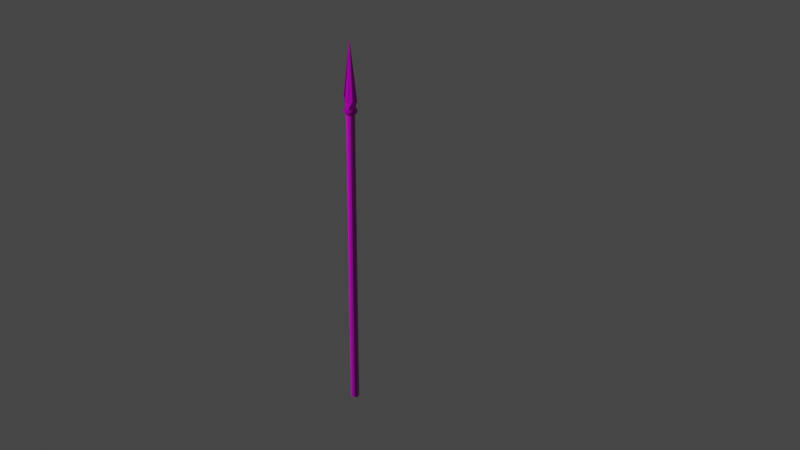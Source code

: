# Source: lance.blend  (saved by Blender 4.0.36; exported with 4.5.12 LTS)
import bpy
from mathutils import Matrix  # noqa: F401  (used for matrix-valued properties, if any)

bpy.ops.wm.read_factory_settings(use_empty=True)
scene = bpy.context.scene
scene.name = 'Scene'

# ---- collections
col_collection = bpy.data.collections.new('Collection'); scene.collection.children.link(col_collection)

# ---- images (referenced by path relative to the original .blend; pixels are not part of the script)
import os
ASSET_DIR = os.environ.get("B2B_ASSET_DIR", "")  # directory of the original .blend (textures are referenced by path, not embedded)
HERE = os.path.dirname(os.path.abspath(__file__))  # packed textures are extracted next to this script under _unpacked/

def load_image(name, relpath, width, height, colorspace="sRGB"):
    """Load a texture the original file referenced (path relative to the .blend, or extracted next to this script)."""
    p = next((c for c in (os.path.join(HERE, relpath), os.path.join(ASSET_DIR, relpath)) if relpath and os.path.exists(c)), "")
    if p:
        img = bpy.data.images.load(p, check_existing=True)
        img.name = name
    else:  # same state as the original file: an image datablock whose file is absent (Cycles renders it pink)
        img = bpy.data.images.new(name, width, height)
        img.source = "FILE"
        img.filepath = "//" + (relpath or name)
    img.colorspace_settings.name = colorspace
    return img
img_bark014_2k_jpg_color_jpg = load_image('Bark014_2K-JPG_Color.jpg', 'Bark014_2K-JPG/Bark014_2K-JPG_Color.jpg', 1024, 1024, 'sRGB')
img_bark014_2k_jpg_roughness_jpg = load_image('Bark014_2K-JPG_Roughness.jpg', 'Bark014_2K-JPG/Bark014_2K-JPG_Roughness.jpg', 1024, 1024, 'sRGB')
img_bark014_2k_jpg_normaldx_jpg = load_image('Bark014_2K-JPG_NormalDX.jpg', 'Bark014_2K-JPG/Bark014_2K-JPG_NormalDX.jpg', 1024, 1024, 'sRGB')
img_bark014_2k_jpg_displacement_jpg = load_image('Bark014_2K-JPG_Displacement.jpg', 'Bark014_2K-JPG/Bark014_2K-JPG_Displacement.jpg', 1024, 1024, 'Non-Color')
img_metal007_2k_jpg_color_jpg = load_image('Metal007_2K-JPG_Color.jpg', 'Metal007_2K-JPG/Metal007_2K-JPG_Color.jpg', 1024, 1024, 'sRGB')
img_metal007_2k_jpg_normaldx_jpg = load_image('Metal007_2K-JPG_NormalDX.jpg', 'Metal007_2K-JPG/Metal007_2K-JPG_NormalDX.jpg', 1024, 1024, 'sRGB')
img_metal007_2k_jpg_roughness_jpg = load_image('Metal007_2K-JPG_Roughness.jpg', 'Metal007_2K-JPG/Metal007_2K-JPG_Roughness.jpg', 1024, 1024, 'Non-Color')
img_metal009_2k_jpg_color_jpg = load_image('Metal009_2K-JPG_Color.jpg', 'Metal009_2K-JPG/Metal009_2K-JPG_Color.jpg', 1024, 1024, 'sRGB')
img_metal009_2k_jpg_roughness_jpg = load_image('Metal009_2K-JPG_Roughness.jpg', 'Metal009_2K-JPG/Metal009_2K-JPG_Roughness.jpg', 1024, 1024, 'Non-Color')
img_metal009_2k_jpg_normaldx_jpg = load_image('Metal009_2K-JPG_NormalDX.jpg', 'Metal009_2K-JPG/Metal009_2K-JPG_NormalDX.jpg', 1024, 1024, 'Non-Color')
img_metal038_4k_jpg_color_jpg = load_image('Metal038_4K-JPG_Color.jpg', 'Metal038_4K-JPG/Metal038_4K-JPG_Color.jpg', 1024, 1024, 'sRGB')
img_metal038_4k_jpg_metalness_jpg = load_image('Metal038_4K-JPG_Metalness.jpg', 'Metal038_4K-JPG/Metal038_4K-JPG_Metalness.jpg', 1024, 1024, 'Non-Color')
img_metal038_4k_jpg_roughness_jpg = load_image('Metal038_4K-JPG_Roughness.jpg', 'Metal038_4K-JPG/Metal038_4K-JPG_Roughness.jpg', 1024, 1024, 'Non-Color')
img_metal038_4k_jpg_normaldx_jpg = load_image('Metal038_4K-JPG_NormalDX.jpg', 'Metal038_4K-JPG/Metal038_4K-JPG_NormalDX.jpg', 1024, 1024, 'Non-Color')
img_treeend002_1k_jpg_roughness_jpg = load_image('TreeEnd002_1K-JPG_Roughness.jpg', 'TreeEnd002_1K-JPG/TreeEnd002_1K-JPG_Roughness.jpg', 1024, 1024, 'Non-Color')
img_treeend002_1k_jpg_color_jpg = load_image('TreeEnd002_1K-JPG_Color.jpg', 'TreeEnd002_1K-JPG/TreeEnd002_1K-JPG_Color.jpg', 1024, 1024, 'sRGB')
img_treeend002_1k_jpg_normaldx_jpg = load_image('TreeEnd002_1K-JPG_NormalDX.jpg', 'TreeEnd002_1K-JPG/TreeEnd002_1K-JPG_NormalDX.jpg', 1024, 1024, 'Non-Color')

# ---- materials (node trees are filled in below, after node groups)
mat_bois = bpy.data.materials.new('bois')
mat_bois.use_transparent_shadow = False
mat_or = bpy.data.materials.new('or')
mat_or.use_transparent_shadow = False
mat_acier_clair = bpy.data.materials.new('acier clair')
mat_acier_clair.use_transparent_shadow = False
mat_acier_fonc = bpy.data.materials.new('acier foncé')
mat_acier_fonc.use_transparent_shadow = False
mat_bois_inter = bpy.data.materials.new('bois inter')
mat_bois_inter.use_transparent_shadow = False

# ---- material node trees
mat_bois.use_nodes = True; mat_bois.node_tree.nodes.clear()
_N = mat_bois.node_tree.nodes; _L = mat_bois.node_tree.links
n0 = _N.new('ShaderNodeBsdfPrincipled'); n0.name = 'Principled BSDF'; n0.location = (297, 349)
n0.distribution = 'GGX'
n0.subsurface_method = 'RANDOM_WALK_SKIN'
n0.inputs[3].default_value = 1.45
n0.inputs[27].default_value = (0.0, 0.0, 0.0, 1.0)
n0.inputs[28].default_value = 1.0
n1 = _N.new('ShaderNodeTexImage'); n1.name = 'Image Texture'; n1.location = (-57, 556)
n1.image = img_bark014_2k_jpg_color_jpg
n2 = _N.new('ShaderNodeTexImage'); n2.name = 'Image Texture.002'; n2.location = (-62, 235)
n2.image = img_bark014_2k_jpg_roughness_jpg
n3 = _N.new('ShaderNodeTexImage'); n3.name = 'Image Texture.003'; n3.location = (-325, -54)
n3.image = img_bark014_2k_jpg_normaldx_jpg
n4 = _N.new('ShaderNodeNormalMap'); n4.name = 'Normal Map'; n4.location = (59, -108)
n5 = _N.new('ShaderNodeOutputMaterial'); n5.name = 'Material Output'; n5.location = (912, 271)
n6 = _N.new('ShaderNodeDisplacement'); n6.name = 'Displacement'; n6.location = (754, 151)
n6.inputs[2].default_value = 1.0
n7 = _N.new('ShaderNodeTexImage'); n7.name = 'Image Texture.001'; n7.location = (396, -4)
n7.image = img_bark014_2k_jpg_displacement_jpg
_L.new(n0.outputs[0], n5.inputs[0])
_L.new(n1.outputs[0], n0.inputs[0])
_L.new(n2.outputs[0], n0.inputs[2])
_L.new(n3.outputs[0], n4.inputs[1])
_L.new(n4.outputs[0], n0.inputs[5])
_L.new(n7.outputs[0], n6.inputs[3])
_L.new(n6.outputs[0], n5.inputs[2])
n5.is_active_output = True
mat_or.use_nodes = True; mat_or.node_tree.nodes.clear()
_N = mat_or.node_tree.nodes; _L = mat_or.node_tree.links
n0 = _N.new('ShaderNodeBsdfPrincipled'); n0.name = 'Principled BSDF'; n0.location = (10, 300)
n0.distribution = 'GGX'
n0.subsurface_method = 'RANDOM_WALK_SKIN'
n0.inputs[1].default_value = 0.6
n0.inputs[3].default_value = 1.45
n0.inputs[27].default_value = (0.0, 0.0, 0.0, 1.0)
n0.inputs[28].default_value = 1.0
n1 = _N.new('ShaderNodeOutputMaterial'); n1.name = 'Material Output'; n1.location = (300, 300)
n2 = _N.new('ShaderNodeTexImage'); n2.name = 'Image Texture'; n2.location = (-356, 811)
n2.image = img_metal007_2k_jpg_color_jpg
n3 = _N.new('ShaderNodeNormalMap'); n3.name = 'Normal Map'; n3.location = (-250, -40)
n4 = _N.new('ShaderNodeTexImage'); n4.name = 'Image Texture.002'; n4.location = (-724, -27)
n4.image = img_metal007_2k_jpg_normaldx_jpg
n5 = _N.new('ShaderNodeTexImage'); n5.name = 'Image Texture.001'; n5.location = (-459, 354)
n5.image = img_metal007_2k_jpg_roughness_jpg
_L.new(n0.outputs[0], n1.inputs[0])
_L.new(n2.outputs[0], n0.inputs[0])
_L.new(n5.outputs[0], n0.inputs[2])
_L.new(n3.outputs[0], n0.inputs[5])
_L.new(n4.outputs[0], n3.inputs[1])
n1.is_active_output = True
mat_acier_clair.use_nodes = True; mat_acier_clair.node_tree.nodes.clear()
_N = mat_acier_clair.node_tree.nodes; _L = mat_acier_clair.node_tree.links
n0 = _N.new('ShaderNodeOutputMaterial'); n0.name = 'Material Output'; n0.location = (300, 300)
n1 = _N.new('ShaderNodeBsdfPrincipled'); n1.name = 'Principled BSDF'; n1.location = (10, 300)
n1.distribution = 'GGX'
n1.subsurface_method = 'RANDOM_WALK_SKIN'
n1.inputs[1].default_value = 1.0
n1.inputs[3].default_value = 1.45
n1.inputs[27].default_value = (0.0, 0.0, 0.0, 1.0)
n1.inputs[28].default_value = 1.0
n2 = _N.new('ShaderNodeTexImage'); n2.name = 'Image Texture'; n2.location = (-349, 594)
n2.image = img_metal009_2k_jpg_color_jpg
n3 = _N.new('ShaderNodeTexImage'); n3.name = 'Image Texture.001'; n3.location = (-347, 308)
n3.image = img_metal009_2k_jpg_roughness_jpg
n4 = _N.new('ShaderNodeTexImage'); n4.name = 'Image Texture.002'; n4.location = (-613, 13)
n4.image = img_metal009_2k_jpg_normaldx_jpg
n5 = _N.new('ShaderNodeNormalMap'); n5.name = 'Normal Map'; n5.location = (-272, 17)
_L.new(n1.outputs[0], n0.inputs[0])
_L.new(n2.outputs[0], n1.inputs[0])
_L.new(n3.outputs[0], n1.inputs[2])
_L.new(n4.outputs[0], n5.inputs[1])
_L.new(n5.outputs[0], n1.inputs[5])
n0.is_active_output = True
mat_acier_fonc.use_nodes = True; mat_acier_fonc.node_tree.nodes.clear()
_N = mat_acier_fonc.node_tree.nodes; _L = mat_acier_fonc.node_tree.links
n0 = _N.new('ShaderNodeBsdfPrincipled'); n0.name = 'Principled BSDF'; n0.location = (10, 300)
n0.distribution = 'GGX'
n0.subsurface_method = 'RANDOM_WALK_SKIN'
n0.inputs[3].default_value = 1.45
n0.inputs[27].default_value = (0.0, 0.0, 0.0, 1.0)
n0.inputs[28].default_value = 1.0
n1 = _N.new('ShaderNodeOutputMaterial'); n1.name = 'Material Output'; n1.location = (300, 300)
n2 = _N.new('ShaderNodeTexImage'); n2.name = 'Image Texture'; n2.location = (-446, 832)
n2.image = img_metal038_4k_jpg_color_jpg
n3 = _N.new('ShaderNodeTexImage'); n3.name = 'Image Texture.001'; n3.location = (-445, 506)
n3.image = img_metal038_4k_jpg_metalness_jpg
n4 = _N.new('ShaderNodeTexImage'); n4.name = 'Image Texture.002'; n4.location = (-440, 210)
n4.image = img_metal038_4k_jpg_roughness_jpg
n5 = _N.new('ShaderNodeTexImage'); n5.name = 'Image Texture.003'; n5.location = (-696, -81)
n5.image = img_metal038_4k_jpg_normaldx_jpg
n6 = _N.new('ShaderNodeNormalMap'); n6.name = 'Normal Map'; n6.location = (-368, -93)
_L.new(n0.outputs[0], n1.inputs[0])
_L.new(n2.outputs[0], n0.inputs[0])
_L.new(n3.outputs[0], n0.inputs[1])
_L.new(n4.outputs[0], n0.inputs[2])
_L.new(n6.outputs[0], n0.inputs[5])
_L.new(n5.outputs[0], n6.inputs[1])
n1.is_active_output = True
mat_bois_inter.use_nodes = True; mat_bois_inter.node_tree.nodes.clear()
_N = mat_bois_inter.node_tree.nodes; _L = mat_bois_inter.node_tree.links
n0 = _N.new('ShaderNodeBsdfPrincipled'); n0.name = 'Principled BSDF'; n0.location = (10, 300)
n0.inputs[3].default_value = 1.45
n1 = _N.new('ShaderNodeOutputMaterial'); n1.name = 'Material Output'; n1.location = (300, 300)
n2 = _N.new('ShaderNodeTexImage'); n2.name = 'Image Texture.001'; n2.location = (-454, 373)
n2.image = img_treeend002_1k_jpg_roughness_jpg
n3 = _N.new('ShaderNodeTexImage'); n3.name = 'Image Texture'; n3.location = (-458, 723)
n3.image = img_treeend002_1k_jpg_color_jpg
n4 = _N.new('ShaderNodeNormalMap'); n4.name = 'Normal Map'; n4.location = (-368, 61)
n5 = _N.new('ShaderNodeTexImage'); n5.name = 'Image Texture.002'; n5.location = (-714, 68)
n5.image = img_treeend002_1k_jpg_normaldx_jpg
_L.new(n0.outputs[0], n1.inputs[0])
_L.new(n3.outputs[0], n0.inputs[0])
_L.new(n2.outputs[0], n0.inputs[1])
_L.new(n5.outputs[0], n4.inputs[1])
_L.new(n4.outputs[0], n0.inputs[5])
n1.is_active_output = True

# ---- world
world_world = bpy.data.worlds.new('World'); scene.world = world_world
world_world.use_nodes = True; world_world.node_tree.nodes.clear()
_N = world_world.node_tree.nodes; _L = world_world.node_tree.links
n0 = _N.new('ShaderNodeOutputWorld'); n0.name = 'World Output'; n0.location = (300, 300)
n1 = _N.new('ShaderNodeBackground'); n1.name = 'Background'; n1.location = (10, 300)
n1.inputs[0].default_value = (0.05088, 0.05088, 0.05088, 1.0)
_L.new(n1.outputs[0], n0.inputs[0])
n0.is_active_output = True
world_world.color = (0.05088, 0.05088, 0.05088)
world_world.use_sun_shadow = False
world_world.sun_shadow_jitter_overblur = 0.0

# ---- cameras
cam_camera = bpy.data.cameras.new('Camera')
cam_camera.clip_end = 100.0
cam_camera.lens = 65.44
cam_camera.ortho_scale = 7.314

# ---- lights
light_light = bpy.data.lights.new('Light', 'POINT')
light_light.transmission_factor = 0.0
light_light.use_soft_falloff = False
light_light.energy = 500.0
light_light.shadow_soft_size = 0.1
light_light.shadow_maximum_resolution = 0.006
light_light.use_absolute_resolution = True

# ---- meshes
me_cylinder = bpy.data.meshes.new('Cylinder')
me_cylinder.from_pydata([(0.0, 0.02, 0.75), (0.007654, 0.01848, 0.75), (0.01414, 0.01414, 0.75), (0.01848, 0.007654, 0.75), (0.02, 0.0, 0.75), (0.01848, -0.007654, 0.75), (0.01414, -0.01414, 0.75), (0.007654, -0.01848, 0.75), (0.0, -0.02, 0.75), (-0.007654, -0.01848, 0.75), (-0.01414, -0.01414, 0.75), (-0.01848, -0.007654, 0.75), (-0.02, 0.0, 0.75), (-0.01848, 0.007654, 0.75), (-0.01414, 0.01414, 0.75), (-0.007654, 0.01848, 0.75), (0.01243, 0.03001, 0.7693), (-5.45e-11, 0.03248, 0.7693), (0.02297, 0.02297, 0.7693), (0.03001, 0.01243, 0.7693), (0.03248, -7.266e-11, 0.7693), (0.03001, -0.01243, 0.7693), (0.02297, -0.02297, 0.7693), (0.01243, -0.03001, 0.7693), (-5.45e-11, -0.03248, 0.7693), (-0.01243, -0.03001, 0.7693), (-0.02297, -0.02297, 0.7693), (-0.03001, -0.01243, 0.7693), (-0.03248, -7.266e-11, 0.7693), (-0.03001, 0.01243, 0.7693), (-0.02297, 0.02297, 0.7693), (-0.01243, 0.03001, 0.7693), (0.009255, 0.02234, 0.7845), (8.554e-09, 0.02419, 0.7845), (0.0171, 0.0171, 0.7845), (0.02234, 0.009255, 0.7845), (0.02419, -1.136e-10, 0.7845), (0.02234, -0.009255, 0.7845), (0.0171, -0.0171, 0.7845), (0.009255, -0.02234, 0.7845), (8.554e-09, -0.02419, 0.7845), (-0.009255, -0.02234, 0.7845), (-0.0171, -0.0171, 0.7845), (-0.02234, -0.009255, 0.7845), (-0.02419, -1.136e-10, 0.7845), (-0.02234, 0.009255, 0.7845), (-0.0171, 0.0171, 0.7845), (-0.009255, 0.02234, 0.7845), (0.02337, 0.009457, 0.8254), (-1.071e-09, 0.02381, 0.8008), (0.03105, 0.00657, 0.8384), (0.0386, 0.003917, 0.8254), (0.04691, 6.85e-10, 0.8254), (0.0386, -0.003917, 0.8254), (0.03105, -0.006588, 0.8384), (0.02337, -0.009457, 0.8254), (-1.071e-09, -0.02381, 0.8008), (-0.02337, -0.009457, 0.8254), (-0.03169, -0.006864, 0.8327), (-0.0386, -0.003917, 0.8254), (-0.04691, 6.85e-10, 0.8254), (-0.0386, 0.003917, 0.8254), (-0.03169, 0.006874, 0.8327), (-0.02337, 0.009457, 0.8254), (8.213e-05, -1.019e-05, 1.11), (7.929e-05, -1.107e-05, 1.11), (9.655e-05, -6.246e-06, 1.11), (8.544e-05, -3.477e-06, 1.11), (8.595e-05, 4.861e-07, 1.11), (9.787e-05, 4.012e-06, 1.11), (8.4e-05, 7.809e-06, 1.11), (8.213e-05, 1.116e-05, 1.11), (7.929e-05, 1.204e-05, 1.11), (7.644e-05, 1.116e-05, 1.11), (6.755e-05, 7.479e-06, 1.11), (7.313e-05, 4.449e-06, 1.11), (7.263e-05, 4.861e-07, 1.11), (6.618e-05, -3.232e-06, 1.11), (7.458e-05, -6.837e-06, 1.11), (7.644e-05, -1.019e-05, 1.11), (0.008411, 0.0313, 0.7693), (0.004206, 0.03213, 0.7693), (0.01975, 0.0257, 0.7693), (0.01618, 0.02808, 0.7693), (0.02808, 0.01618, 0.7693), (0.0257, 0.01975, 0.7693), (0.03213, 0.004206, 0.7693), (0.0313, 0.008411, 0.7693), (0.0313, -0.008411, 0.7693), (0.03213, -0.004206, 0.7693), (0.0257, -0.01975, 0.7693), (0.02808, -0.01618, 0.7693), (0.01618, -0.02808, 0.7693), (0.01975, -0.0257, 0.7693), (0.004206, -0.03213, 0.7693), (0.008411, -0.0313, 0.7693), (-0.008411, -0.0313, 0.7693), (-0.004206, -0.03213, 0.7693), (-0.01975, -0.0257, 0.7693), (-0.01618, -0.02808, 0.7693), (-0.02808, -0.01618, 0.7693), (-0.0257, -0.01975, 0.7693), (-0.03213, -0.004206, 0.7693), (-0.0313, -0.008411, 0.7693), (-0.0313, 0.008411, 0.7693), (-0.03213, 0.004206, 0.7693), (-0.0257, 0.01975, 0.7693), (-0.02808, 0.01618, 0.7693), (-0.01618, 0.02808, 0.7693), (-0.01975, 0.0257, 0.7693), (-0.004206, 0.03213, 0.7693), (-0.008411, 0.0313, 0.7693), (0.006263, 0.0233, 0.7845), (0.003131, 0.02393, 0.7845), (0.0147, 0.01913, 0.7845), (0.01205, 0.02091, 0.7845), (0.02091, 0.01205, 0.7845), (0.01913, 0.0147, 0.7845), (0.02393, 0.003131, 0.7845), (0.0233, 0.006263, 0.7845), (0.0233, -0.006263, 0.7845), (0.02393, -0.003131, 0.7845), (0.01913, -0.0147, 0.7845), (0.02091, -0.01205, 0.7845), (0.01205, -0.02091, 0.7845), (0.0147, -0.01913, 0.7845), (0.003131, -0.02393, 0.7845), (0.006263, -0.0233, 0.7845), (-0.006263, -0.0233, 0.7845), (-0.003131, -0.02393, 0.7845), (-0.0147, -0.01913, 0.7845), (-0.01205, -0.02091, 0.7845), (-0.02091, -0.01205, 0.7845), (-0.01913, -0.0147, 0.7845), (-0.02393, -0.003131, 0.7845), (-0.0233, -0.006263, 0.7845), (-0.0233, 0.006263, 0.7845), (-0.02393, 0.003131, 0.7845), (-0.01913, 0.0147, 0.7845), (-0.02091, 0.01205, 0.7845), (-0.01205, 0.02091, 0.7845), (-0.0147, 0.01913, 0.7845), (-0.003131, 0.02393, 0.7845), (-0.006263, 0.0233, 0.7845), (-0.01199, -0.02895, 0.7744), (-0.01077, -0.026, 0.7794), (-0.0199, -0.0199, 0.7794), (-0.02216, -0.02216, 0.7744), (0.02216, 0.02216, 0.7744), (0.0199, 0.0199, 0.7794), (0.026, 0.01077, 0.7794), (0.02895, 0.01199, 0.7744), (-0.026, -0.01077, 0.7794), (-0.02895, -0.01199, 0.7744), (0.02814, -1.112e-10, 0.7794), (0.03133, -7.833e-11, 0.7744), (-0.02814, -1.112e-10, 0.7794), (-0.03133, -7.833e-11, 0.7744), (0.026, -0.01077, 0.7794), (0.02895, -0.01199, 0.7744), (-0.026, 0.01077, 0.7794), (-0.02895, 0.01199, 0.7744), (0.0199, -0.0199, 0.7794), (0.02216, -0.02216, 0.7744), (-0.0199, 0.0199, 0.7794), (-0.02216, 0.02216, 0.7744), (0.01077, -0.026, 0.7794), (0.01199, -0.02895, 0.7744), (-0.01077, 0.026, 0.7794), (-0.01199, 0.02895, 0.7744), (5.658e-09, -0.02814, 0.7794), (2.798e-09, -0.03133, 0.7744), (2.798e-09, 0.03133, 0.7744), (5.658e-09, 0.02814, 0.7794), (0.01077, 0.026, 0.7794), (0.01199, 0.02895, 0.7744), (0.01905, 0.02479, 0.7744), (0.01711, 0.02226, 0.7794), (0.01561, 0.02708, 0.7744), (0.01402, 0.02432, 0.7794), (-0.008114, -0.03019, 0.7744), (-0.007287, -0.02711, 0.7794), (-0.004057, -0.031, 0.7744), (-0.003643, -0.02784, 0.7794), (-0.004057, 0.031, 0.7744), (-0.003643, 0.02784, 0.7794), (-0.008114, 0.03019, 0.7744), (-0.007287, 0.02711, 0.7794), (0.008114, 0.03019, 0.7744), (0.007287, 0.02711, 0.7794), (0.004057, 0.031, 0.7744), (0.003643, 0.02784, 0.7794), (0.004057, -0.031, 0.7744), (0.003643, -0.02784, 0.7794), (0.008114, -0.03019, 0.7744), (0.007287, -0.02711, 0.7794), (-0.01561, 0.02708, 0.7744), (-0.01402, 0.02432, 0.7794), (-0.01905, 0.02479, 0.7744), (-0.01711, 0.02226, 0.7794), (0.01561, -0.02708, 0.7744), (0.01402, -0.02432, 0.7794), (0.01905, -0.02479, 0.7744), (0.01711, -0.02226, 0.7794), (-0.02479, 0.01905, 0.7744), (-0.02226, 0.01711, 0.7794), (-0.02708, 0.01561, 0.7744), (-0.02432, 0.01402, 0.7794), (0.02479, -0.01905, 0.7744), (0.02226, -0.01711, 0.7794), (0.02708, -0.01561, 0.7744), (0.02432, -0.01402, 0.7794), (-0.03019, 0.008114, 0.7744), (-0.02711, 0.007287, 0.7794), (-0.031, 0.004057, 0.7744), (-0.02784, 0.003643, 0.7794), (0.03019, -0.008114, 0.7744), (0.02711, -0.007287, 0.7794), (0.031, -0.004057, 0.7744), (0.02784, -0.003643, 0.7794), (-0.031, -0.004057, 0.7744), (-0.02784, -0.003643, 0.7794), (-0.03019, -0.008114, 0.7744), (-0.02711, -0.007287, 0.7794), (0.031, 0.004057, 0.7744), (0.02784, 0.003643, 0.7794), (0.03019, 0.008114, 0.7744), (0.02711, 0.007287, 0.7794), (-0.02708, -0.01561, 0.7744), (-0.02432, -0.01402, 0.7794), (-0.02479, -0.01905, 0.7744), (-0.02226, -0.01711, 0.7794), (0.02708, 0.01561, 0.7744), (0.02432, 0.01402, 0.7794), (0.02479, 0.01905, 0.7744), (0.02226, 0.01711, 0.7794), (-0.01905, -0.02479, 0.7744), (-0.01711, -0.02226, 0.7794), (-0.01561, -0.02708, 0.7744), (-0.01402, -0.02432, 0.7794), (0.01848, -0.01848, 0.7564), (0.02155, -0.02155, 0.7628), (0.01166, -0.02816, 0.7628), (0.009999, -0.02414, 0.7564), (-0.02414, -0.009999, 0.7564), (-0.02816, -0.01166, 0.7628), (-0.03048, -3.145e-11, 0.7628), (-0.02613, -1.987e-11, 0.7564), (0.02613, -1.987e-11, 0.7564), (0.03048, -3.145e-11, 0.7628), (0.02816, -0.01166, 0.7628), (0.02414, -0.009999, 0.7564), (-0.009999, -0.02414, 0.7564), (-0.01166, -0.02816, 0.7628), (-0.02155, -0.02155, 0.7628), (-0.01848, -0.01848, 0.7564), (-0.01848, 0.01848, 0.7564), (-0.02155, 0.02155, 0.7628), (-0.01166, 0.02816, 0.7628), (-0.009999, 0.02414, 0.7564), (0.01848, 0.01848, 0.7564), (0.02155, 0.02155, 0.7628), (0.02816, 0.01166, 0.7628), (0.02414, 0.009999, 0.7564), (-2.876e-11, -0.03048, 0.7628), (-3.861e-11, -0.02613, 0.7564), (-3.861e-11, 0.02613, 0.7564), (-2.876e-11, 0.03048, 0.7628), (0.01166, 0.02816, 0.7628), (0.009999, 0.02414, 0.7564), (-0.02816, 0.01166, 0.7628), (-0.02414, 0.009999, 0.7564), (-0.01729, -0.009964, 0.75), (-0.01582, -0.01216, 0.75), (-0.02808, -0.01618, 0.7693), (-0.0257, -0.01975, 0.7693), (-0.01927, -0.005179, 0.75), (-0.01978, -0.002589, 0.75), (-0.0313, -0.008411, 0.7693), (-0.03213, -0.004206, 0.7693), (-0.03213, 0.004206, 0.7693), (-0.0313, 0.008411, 0.7693), (-0.01978, 0.002589, 0.75), (-0.01927, 0.005179, 0.75), (-0.01582, 0.01216, 0.75), (-0.01729, 0.009964, 0.75), (-0.0257, 0.01975, 0.7693), (-0.02808, 0.01618, 0.7693), (-0.01216, 0.01582, 0.75), (-0.009964, 0.01729, 0.75), (-0.01975, 0.0257, 0.7693), (-0.01618, 0.02808, 0.7693), (-0.008411, 0.0313, 0.7693), (-0.004206, 0.03213, 0.7693), (-0.005179, 0.01927, 0.75), (-0.002589, 0.01978, 0.75), (0.002589, 0.01978, 0.75), (0.005179, 0.01927, 0.75), (0.004206, 0.03213, 0.7693), (0.008411, 0.0313, 0.7693), (0.01216, 0.01582, 0.75), (0.009964, 0.01729, 0.75), (0.01975, 0.0257, 0.7693), (0.01618, 0.02808, 0.7693), (0.01582, 0.01216, 0.75), (0.01729, 0.009964, 0.75), (0.0257, 0.01975, 0.7693), (0.02808, 0.01618, 0.7693), (0.01978, 0.002589, 0.75), (0.01927, 0.005179, 0.75), (0.03213, 0.004206, 0.7693), (0.0313, 0.008411, 0.7693), (0.01978, -0.002589, 0.75), (0.01927, -0.005179, 0.75), (0.03213, -0.004206, 0.7693), (0.0313, -0.008411, 0.7693), (0.01582, -0.01216, 0.75), (0.01729, -0.009964, 0.75), (0.0257, -0.01975, 0.7693), (0.02808, -0.01618, 0.7693), (-0.009964, -0.01729, 0.75), (-0.01216, -0.01582, 0.75), (-0.01618, -0.02808, 0.7693), (-0.01975, -0.0257, 0.7693), (-0.005179, -0.01927, 0.75), (-0.002589, -0.01978, 0.75), (-0.008411, -0.0313, 0.7693), (-0.004206, -0.03213, 0.7693), (0.008411, -0.0313, 0.7693), (0.004206, -0.03213, 0.7693), (0.005179, -0.01927, 0.75), (0.002589, -0.01978, 0.75), (0.01216, -0.01582, 0.75), (0.009964, -0.01729, 0.75), (0.01975, -0.0257, 0.7693), (0.01618, -0.02808, 0.7693), (-0.02259, -0.01302, 0.7564), (-0.02634, -0.01518, 0.7628), (-0.02067, -0.01589, 0.7564), (-0.02411, -0.01853, 0.7628), (0.01589, 0.02067, 0.7564), (0.01853, 0.02411, 0.7628), (0.01302, 0.02259, 0.7564), (0.01518, 0.02634, 0.7628), (-0.02067, 0.01589, 0.7564), (-0.02411, 0.01853, 0.7628), (-0.02259, 0.01302, 0.7564), (-0.02634, 0.01518, 0.7628), (-0.006766, -0.02518, 0.7564), (-0.007892, -0.02936, 0.7628), (-0.003383, -0.02585, 0.7564), (-0.003946, -0.03015, 0.7628), (0.02585, 0.003383, 0.7564), (0.03015, 0.003946, 0.7628), (0.02518, 0.006766, 0.7564), (0.02936, 0.007892, 0.7628), (-0.007892, 0.02936, 0.7628), (-0.006766, 0.02518, 0.7564), (-0.003946, 0.03015, 0.7628), (-0.003383, 0.02585, 0.7564), (0.02067, -0.01589, 0.7564), (0.02411, -0.01853, 0.7628), (0.02259, -0.01302, 0.7564), (0.02634, -0.01518, 0.7628), (-0.02585, 0.003383, 0.7564), (-0.02518, 0.006766, 0.7564), (-0.03015, 0.003946, 0.7628), (-0.02936, 0.007892, 0.7628), (0.003383, 0.02585, 0.7564), (0.006766, 0.02518, 0.7564), (0.003946, 0.03015, 0.7628), (0.007892, 0.02936, 0.7628), (0.006766, -0.02518, 0.7564), (0.003383, -0.02585, 0.7564), (0.007892, -0.02936, 0.7628), (0.003946, -0.03015, 0.7628), (0.02067, 0.01589, 0.7564), (0.02259, 0.01302, 0.7564), (0.02411, 0.01853, 0.7628), (0.02634, 0.01518, 0.7628), (-0.01589, 0.02067, 0.7564), (-0.01302, 0.02259, 0.7564), (-0.01853, 0.02411, 0.7628), (-0.01518, 0.02634, 0.7628), (-0.01302, -0.02259, 0.7564), (-0.01589, -0.02067, 0.7564), (-0.01518, -0.02634, 0.7628), (-0.01853, -0.02411, 0.7628), (0.02585, -0.003383, 0.7564), (0.02518, -0.006766, 0.7564), (0.03015, -0.003946, 0.7628), (0.02936, -0.007892, 0.7628), (-0.02518, -0.006766, 0.7564), (-0.02585, -0.003383, 0.7564), (-0.02936, -0.007892, 0.7628), (-0.03015, -0.003946, 0.7628), (0.01589, -0.02067, 0.7564), (0.01302, -0.02259, 0.7564), (0.01853, -0.02411, 0.7628), (0.01518, -0.02634, 0.7628), (0.0, 0.02, -0.75), (0.0, 0.02, 0.75), (0.007654, 0.01848, -0.75), (0.007654, 0.01848, 0.75), (0.01414, 0.01414, -0.75), (0.01414, 0.01414, 0.75), (0.01848, 0.007654, -0.75), (0.01848, 0.007654, 0.75), (0.02, 0.0, -0.75), (0.02, 0.0, 0.75), (0.01848, -0.007654, -0.75), (0.01848, -0.007654, 0.75), (0.01414, -0.01414, -0.75), (0.01414, -0.01414, 0.75), (0.007654, -0.01848, -0.75), (0.007654, -0.01848, 0.75), (0.0, -0.02, -0.75), (0.0, -0.02, 0.75), (-0.007654, -0.01848, -0.75), (-0.007654, -0.01848, 0.75), (-0.01414, -0.01414, -0.75), (-0.01414, -0.01414, 0.75), (-0.01848, -0.007654, -0.75), (-0.01848, -0.007654, 0.75), (-0.02, 0.0, -0.75), (-0.02, 0.0, 0.75), (-0.01848, 0.007654, -0.75), (-0.01848, 0.007654, 0.75), (-0.01414, 0.01414, -0.75), (-0.01414, 0.01414, 0.75), (-0.007654, 0.01848, -0.75), (-0.007654, 0.01848, 0.75)], [], [(399, 335, 23, 242), (239, 145, 41, 131), (395, 279, 28, 246), (391, 315, 21, 250), (387, 323, 26, 254), (383, 291, 31, 258), (379, 307, 19, 262), (375, 329, 24, 264), (371, 299, 16, 268), (367, 281, 29, 270), (363, 250, 21, 319), (359, 266, 0, 295), (355, 262, 19, 311), (351, 264, 24, 327), (347, 270, 29, 287), (343, 268, 16, 303), (46, 62, 63, 47, 140, 141), (235, 149, 34, 117), (231, 146, 42, 133), (227, 150, 35, 119), (223, 152, 43, 135), (219, 154, 36, 121), (215, 156, 44, 137), (211, 158, 37, 123), (207, 160, 45, 139), (203, 162, 38, 125), (199, 164, 46, 141), (195, 166, 39, 127), (191, 173, 33, 113), (187, 168, 47, 143), (183, 170, 40, 129), (179, 174, 32, 115), (61, 76, 77), (54, 69, 70), (62, 77, 78), (55, 70, 71), (63, 78, 79), (56, 71, 72), (49, 64, 48), (49, 79, 65), (56, 73, 57), (48, 66, 50), (57, 74, 58), (51, 66, 67), (59, 74, 75), (52, 67, 68), (60, 75, 76), (53, 68, 69), (61, 60, 76), (33, 49, 48, 32, 112, 113), (47, 63, 49, 33, 142, 143), (40, 56, 57, 41, 128, 129), (32, 48, 50, 34, 114, 115), (41, 57, 58, 42, 130, 131), (34, 50, 51, 35, 116, 117), (42, 58, 59, 43, 132, 133), (35, 51, 52, 36, 118, 119), (43, 59, 60, 44, 134, 135), (36, 52, 53, 37, 120, 121), (44, 60, 61, 45, 136, 137), (37, 53, 54, 38, 122, 123), (45, 61, 62, 46, 138, 139), (38, 54, 55, 39, 124, 125), (54, 53, 69), (62, 61, 77), (55, 54, 70), (63, 62, 78), (56, 55, 71), (49, 65, 64), (49, 63, 79), (56, 72, 73), (48, 64, 66), (57, 73, 74), (51, 50, 66), (59, 58, 74), (52, 51, 67), (60, 59, 75), (53, 52, 68), (39, 55, 56, 40, 126, 127), (149, 177, 114, 34), (177, 179, 115, 114), (18, 82, 176, 148), (148, 176, 177, 149), (82, 83, 178, 176), (176, 178, 179, 177), (83, 16, 175, 178), (178, 175, 174, 179), (145, 181, 128, 41), (181, 183, 129, 128), (25, 96, 180, 144), (144, 180, 181, 145), (96, 97, 182, 180), (180, 182, 183, 181), (97, 24, 171, 182), (182, 171, 170, 183), (173, 185, 142, 33), (185, 187, 143, 142), (17, 110, 184, 172), (172, 184, 185, 173), (110, 111, 186, 184), (184, 186, 187, 185), (111, 31, 169, 186), (186, 169, 168, 187), (174, 189, 112, 32), (189, 191, 113, 112), (16, 80, 188, 175), (175, 188, 189, 174), (80, 81, 190, 188), (188, 190, 191, 189), (81, 17, 172, 190), (190, 172, 173, 191), (170, 193, 126, 40), (193, 195, 127, 126), (24, 94, 192, 171), (171, 192, 193, 170), (94, 95, 194, 192), (192, 194, 195, 193), (95, 23, 167, 194), (194, 167, 166, 195), (168, 197, 140, 47), (197, 199, 141, 140), (31, 108, 196, 169), (169, 196, 197, 168), (108, 109, 198, 196), (196, 198, 199, 197), (109, 30, 165, 198), (198, 165, 164, 199), (166, 201, 124, 39), (201, 203, 125, 124), (23, 92, 200, 167), (167, 200, 201, 166), (92, 93, 202, 200), (200, 202, 203, 201), (93, 22, 163, 202), (202, 163, 162, 203), (164, 205, 138, 46), (205, 207, 139, 138), (30, 106, 204, 165), (165, 204, 205, 164), (106, 107, 206, 204), (204, 206, 207, 205), (107, 29, 161, 206), (206, 161, 160, 207), (162, 209, 122, 38), (209, 211, 123, 122), (22, 90, 208, 163), (163, 208, 209, 162), (90, 91, 210, 208), (208, 210, 211, 209), (91, 21, 159, 210), (210, 159, 158, 211), (160, 213, 136, 45), (213, 215, 137, 136), (29, 104, 212, 161), (161, 212, 213, 160), (104, 105, 214, 212), (212, 214, 215, 213), (105, 28, 157, 214), (214, 157, 156, 215), (158, 217, 120, 37), (217, 219, 121, 120), (21, 88, 216, 159), (159, 216, 217, 158), (88, 89, 218, 216), (216, 218, 219, 217), (89, 20, 155, 218), (218, 155, 154, 219), (156, 221, 134, 44), (221, 223, 135, 134), (28, 102, 220, 157), (157, 220, 221, 156), (102, 103, 222, 220), (220, 222, 223, 221), (103, 27, 153, 222), (222, 153, 152, 223), (154, 225, 118, 36), (225, 227, 119, 118), (20, 86, 224, 155), (155, 224, 225, 154), (86, 87, 226, 224), (224, 226, 227, 225), (87, 19, 151, 226), (226, 151, 150, 227), (152, 229, 132, 43), (229, 231, 133, 132), (27, 100, 228, 153), (153, 228, 229, 152), (100, 101, 230, 228), (228, 230, 231, 229), (101, 26, 147, 230), (230, 147, 146, 231), (150, 233, 116, 35), (233, 235, 117, 116), (19, 84, 232, 151), (151, 232, 233, 150), (84, 85, 234, 232), (232, 234, 235, 233), (85, 18, 148, 234), (234, 148, 149, 235), (146, 237, 130, 42), (237, 239, 131, 130), (26, 98, 236, 147), (147, 236, 237, 146), (98, 99, 238, 236), (236, 238, 239, 237), (99, 25, 144, 238), (238, 144, 145, 239), (339, 254, 26, 275), (245, 337, 274, 27), (337, 339, 275, 274), (11, 272, 336, 244), (244, 336, 337, 245), (272, 273, 338, 336), (336, 338, 339, 337), (273, 10, 255, 338), (338, 255, 254, 339), (261, 341, 302, 18), (341, 343, 303, 302), (2, 300, 340, 260), (260, 340, 341, 261), (300, 301, 342, 340), (340, 342, 343, 341), (301, 1, 269, 342), (342, 269, 268, 343), (257, 345, 286, 30), (345, 347, 287, 286), (14, 284, 344, 256), (256, 344, 345, 257), (284, 285, 346, 344), (344, 346, 347, 345), (285, 13, 271, 346), (346, 271, 270, 347), (253, 349, 326, 25), (349, 351, 327, 326), (9, 324, 348, 252), (252, 348, 349, 253), (324, 325, 350, 348), (348, 350, 351, 349), (325, 8, 265, 350), (350, 265, 264, 351), (249, 353, 310, 20), (353, 355, 311, 310), (4, 308, 352, 248), (248, 352, 353, 249), (308, 309, 354, 352), (352, 354, 355, 353), (309, 3, 263, 354), (354, 263, 262, 355), (259, 357, 294, 15), (357, 359, 295, 294), (31, 292, 356, 258), (258, 356, 357, 259), (292, 293, 358, 356), (356, 358, 359, 357), (293, 17, 267, 358), (358, 267, 266, 359), (241, 361, 318, 22), (361, 363, 319, 318), (6, 316, 360, 240), (240, 360, 361, 241), (316, 317, 362, 360), (360, 362, 363, 361), (317, 5, 251, 362), (362, 251, 250, 363), (283, 365, 271, 13), (365, 367, 270, 271), (12, 247, 364, 282), (282, 364, 365, 283), (247, 246, 366, 364), (364, 366, 367, 365), (246, 28, 280, 366), (366, 280, 281, 367), (297, 369, 269, 1), (369, 371, 268, 269), (0, 266, 368, 296), (296, 368, 369, 297), (266, 267, 370, 368), (368, 370, 371, 369), (267, 17, 298, 370), (370, 298, 299, 371), (331, 373, 265, 8), (373, 375, 264, 265), (7, 243, 372, 330), (330, 372, 373, 331), (243, 242, 374, 372), (372, 374, 375, 373), (242, 23, 328, 374), (374, 328, 329, 375), (305, 377, 263, 3), (377, 379, 262, 263), (2, 260, 376, 304), (304, 376, 377, 305), (260, 261, 378, 376), (376, 378, 379, 377), (261, 18, 306, 378), (378, 306, 307, 379), (289, 381, 259, 15), (381, 383, 258, 259), (14, 256, 380, 288), (288, 380, 381, 289), (256, 257, 382, 380), (380, 382, 383, 381), (257, 30, 290, 382), (382, 290, 291, 383), (321, 385, 255, 10), (385, 387, 254, 255), (9, 252, 384, 320), (320, 384, 385, 321), (252, 253, 386, 384), (384, 386, 387, 385), (253, 25, 322, 386), (386, 322, 323, 387), (313, 389, 251, 5), (389, 391, 250, 251), (4, 248, 388, 312), (312, 388, 389, 313), (248, 249, 390, 388), (388, 390, 391, 389), (249, 20, 314, 390), (390, 314, 315, 391), (277, 393, 247, 12), (393, 395, 246, 247), (11, 244, 392, 276), (276, 392, 393, 277), (244, 245, 394, 392), (392, 394, 395, 393), (245, 27, 278, 394), (394, 278, 279, 395), (333, 397, 243, 7), (397, 399, 242, 243), (6, 240, 396, 332), (332, 396, 397, 333), (240, 241, 398, 396), (396, 398, 399, 397), (241, 22, 334, 398), (398, 334, 335, 399), (400, 401, 403, 402), (402, 403, 405, 404), (404, 405, 407, 406), (406, 407, 409, 408), (408, 409, 411, 410), (410, 411, 413, 412), (412, 413, 415, 414), (414, 415, 417, 416), (416, 417, 419, 418), (418, 419, 421, 420), (420, 421, 423, 422), (422, 423, 425, 424), (424, 425, 427, 426), (426, 427, 429, 428), (403, 401, 431, 429, 427, 425, 423, 421, 419, 417, 415, 413, 411, 409, 407, 405), (428, 429, 431, 430), (430, 431, 401, 400), (400, 402, 404, 406, 408, 410, 412, 414, 416, 418, 420, 422, 424, 426, 428, 430)])
me_cylinder.polygons.foreach_set('material_index', [1, 1, 1, 1, 1, 1, 1, 1, 1, 1, 1, 1, 1, 1, 1, 1, 2, 1, 1, 1, 1, 1, 1, 1, 1, 1, 1, 1, 1, 1, 1, 1, 2, 2, 2, 2, 2, 2, 3, 2, 3, 2, 2, 2, 2, 2, 2, 2, 2, 3, 3, 3, 2, 2, 2, 2, 2, 2, 2, 2, 2, 2, 2, 2, 2, 2, 2, 3, 2, 3, 2, 2, 2, 2, 2, 2, 2, 2, 3, 1, 1, 1, 1, 1, 1, 1, 1, 1, 1, 1, 1, 1, 1, 1, 1, 1, 1, 1, 1, 1, 1, 1, 1, 1, 1, 1, 1, 1, 1, 1, 1, 1, 1, 1, 1, 1, 1, 1, 1, 1, 1, 1, 1, 1, 1, 1, 1, 1, 1, 1, 1, 1, 1, 1, 1, 1, 1, 1, 1, 1, 1, 1, 1, 1, 1, 1, 1, 1, 1, 1, 1, 1, 1, 1, 1, 1, 1, 1, 1, 1, 1, 1, 1, 1, 1, 1, 1, 1, 1, 1, 1, 1, 1, 1, 1, 1, 1, 1, 1, 1, 1, 1, 1, 1, 1, 1, 1, 1, 1, 1, 1, 1, 1, 1, 1, 1, 1, 1, 1, 1, 1, 1, 1, 1, 1, 1, 1, 1, 1, 1, 1, 1, 1, 1, 1, 1, 1, 1, 1, 1, 1, 1, 1, 1, 1, 1, 1, 1, 1, 1, 1, 1, 1, 1, 1, 1, 1, 1, 1, 1, 1, 1, 1, 1, 1, 1, 1, 1, 1, 1, 1, 1, 1, 1, 1, 1, 1, 1, 1, 1, 1, 1, 1, 1, 1, 1, 1, 1, 1, 1, 1, 1, 1, 1, 1, 1, 1, 1, 1, 1, 1, 1, 1, 1, 1, 1, 1, 1, 1, 1, 1, 1, 1, 1, 1, 1, 1, 1, 1, 1, 1, 1, 1, 1, 1, 1, 1, 1, 1, 1, 1, 1, 1, 1, 1, 1, 1, 1, 1, 1, 1, 1, 1, 1, 1, 1, 1, 1, 1, 1, 1, 1, 1, 1, 1, 1, 0, 0, 0, 0, 0, 0, 0, 0, 0, 0, 0, 0, 0, 0, 0, 0, 0, 4])
_uv = me_cylinder.uv_layers.new(name='UVMap')
_uv.uv.foreach_set('vector', [0.2137, 0.6011, 0.2121, 0.6642, 0.1725, 0.6626, 0.1765, 0.5996, 0.522, 0.7719, 0.5562, 0.7701, 0.5562, 0.8306, 0.5268, 0.8321, 0.3387, 0.3777, 0.3432, 0.4407, 0.3036, 0.443, 0.3016, 0.3799, 0.1288, 0.6011, 0.1272, 0.6642, 0.08763, 0.6626, 0.09168, 0.5996, 0.08084, 0.156, 0.08533, 0.2189, 0.0458, 0.2212, 0.04375, 0.1581, 0.6401, 0.3793, 0.6385, 0.4424, 0.5989, 0.4408, 0.603, 0.3778, 0.6401, 0.6005, 0.6385, 0.6636, 0.5989, 0.6621, 0.603, 0.599, 0.2527, 0.3777, 0.2572, 0.4407, 0.2177, 0.443, 0.2156, 0.3799, 0.6412, 0.1581, 0.6396, 0.2212, 0.6, 0.2196, 0.6041, 0.1566, 0.4715, 0.1581, 0.4699, 0.2212, 0.4303, 0.2196, 0.4344, 0.1566, 0.4717, 0.6005, 0.5088, 0.599, 0.5129, 0.6621, 0.4733, 0.6636, 0.1607, 0.08348, 0.1289, 0.0853, 0.1289, 0.002001, 0.1532, 0.0006081, 0.5576, 0.1581, 0.5948, 0.1566, 0.5988, 0.2196, 0.5592, 0.2212, 0.177, 0.3777, 0.2141, 0.3799, 0.212, 0.443, 0.1725, 0.4407, 0.3855, 0.2855, 0.3484, 0.287, 0.3444, 0.224, 0.3839, 0.2224, 0.3868, 0.6005, 0.424, 0.599, 0.428, 0.6621, 0.3884, 0.6636, 0.005486, 0.3736, 0.1444, 0.3039, 0.1262, 0.333, 0.008329, 0.4021, 0.007292, 0.3927, 0.006349, 0.383, 0.8103, 0.1064, 0.8445, 0.1076, 0.8394, 0.1678, 0.8099, 0.1668, 0.2962, 0.7706, 0.3304, 0.7719, 0.3253, 0.8321, 0.2958, 0.831, 0.6911, 0.5506, 0.7253, 0.5489, 0.7253, 0.6093, 0.6959, 0.6108, 0.6911, 0.3822, 0.7253, 0.3805, 0.7253, 0.4409, 0.6959, 0.4424, 0.7255, 0.8857, 0.7598, 0.8869, 0.7546, 0.9471, 0.7251, 0.9461, 0.2125, 0.7706, 0.2467, 0.7719, 0.2416, 0.8321, 0.2121, 0.831, 0.4377, 0.7719, 0.472, 0.7701, 0.472, 0.8306, 0.4425, 0.8321, 0.6921, 0.1082, 0.7264, 0.1064, 0.7264, 0.1669, 0.697, 0.1684, 0.8929, 0.381, 0.9272, 0.3822, 0.922, 0.4424, 0.8925, 0.4414, 0.04175, 0.938, 0.07603, 0.9392, 0.07084, 0.9994, 0.04138, 0.9984, 0.6911, 0.7191, 0.7253, 0.7173, 0.7253, 0.7778, 0.6959, 0.7793, 0.1288, 0.7706, 0.1631, 0.7719, 0.1579, 0.8321, 0.1284, 0.831, 0.3535, 0.7719, 0.3877, 0.7701, 0.3877, 0.8306, 0.3583, 0.8321, 0.8929, 0.5489, 0.9272, 0.5501, 0.922, 0.6103, 0.8925, 0.6093, 0.6062, 0.7719, 0.6405, 0.7701, 0.6405, 0.8306, 0.611, 0.8321, 0.1875, 1.0, 0.25, 1.0, 0.1875, 1.0, 0.625, 1.0, 0.6875, 1.0, 0.625, 1.0, 0.125, 1.0, 0.1875, 1.0, 0.125, 1.0, 0.5625, 1.0, 0.625, 1.0, 0.5625, 1.0, 0.0625, 1.0, 0.125, 1.0, 0.0625, 1.0, 0.5, 1.0, 0.5625, 1.0, 0.5, 1.0, 0.2363, 0.05219, 0.3196, 0.9999, 0.1624, 0.1377, 0.0, 1.0, 0.0625, 1.0, 0.0, 1.0, 0.08823, 0.05219, 8.05e-05, 0.9995, 8.046e-05, 0.123, 0.1325, 0.7566, 0.9997, 0.7858, 0.1689, 0.7854, 0.1301, 0.6124, 0.997, 0.6369, 0.1492, 0.6409, 0.8125, 1.0, 0.875, 1.0, 0.8125, 1.0, 0.3125, 1.0, 0.375, 1.0, 0.3125, 1.0, 0.75, 1.0, 0.8125, 1.0, 0.75, 1.0, 0.25, 1.0, 0.3125, 1.0, 0.25, 1.0, 0.6875, 1.0, 0.75, 1.0, 0.6875, 1.0, 0.1201, 0.2837, 0.1201, 0.2559, 0.9832, 0.3872, 0.2318, 0.002506, 0.2363, 0.05219, 0.1624, 0.1377, 0.2029, 0.005333, 0.2125, 0.004335, 0.2222, 0.003395, 0.2608, 8.056e-05, 0.3245, 0.123, 0.2363, 0.05219, 0.2318, 0.002506, 0.2414, 0.001653, 0.2512, 0.0008241, 0.09273, 0.002506, 0.08823, 0.05219, 8.046e-05, 0.123, 0.06376, 8.052e-05, 0.07337, 0.0008246, 0.08313, 0.001653, 0.01285, 0.6914, 0.1325, 0.7566, 0.1689, 0.7854, 0.0109, 0.72, 0.01147, 0.7105, 0.01211, 0.7009, 0.01049, 0.5471, 0.1301, 0.6124, 0.1492, 0.6409, 0.008529, 0.5757, 0.009098, 0.5662, 0.009744, 0.5566, 0.0109, 0.72, 0.1689, 0.7854, 0.1275, 0.8059, 0.006945, 0.7483, 0.008519, 0.7389, 0.009836, 0.7294, 0.008529, 0.5757, 0.1492, 0.6409, 0.1254, 0.6617, 0.004761, 0.604, 0.006341, 0.5946, 0.007663, 0.5851, 0.006945, 0.7483, 0.1275, 0.8059, 0.1285, 0.8336, -0.00025, 0.7759, 0.002482, 0.7668, 0.004904, 0.7575, 0.004761, 0.604, 0.1254, 0.6617, 0.1264, 0.6894, -0.002452, 0.6317, 0.0002869, 0.6226, 0.002715, 0.6133, -0.005034, 0.4625, 0.1224, 0.4007, 0.1223, 0.4285, 0.003034, 0.49, 0.0007022, 0.4808, -0.002014, 0.4715, -0.007243, 0.3178, 0.1201, 0.2559, 0.1201, 0.2837, 0.0008363, 0.3453, -0.001499, 0.3361, -0.004219, 0.3268, 0.003034, 0.49, 0.1223, 0.4285, 0.1641, 0.4479, 0.007872, 0.5183, 0.006514, 0.5089, 0.0049, 0.4993, 0.0008363, 0.3453, 0.1201, 0.2837, 0.1444, 0.3039, 0.005486, 0.3736, 0.004325, 0.3641, 0.002707, 0.3546, 0.007872, 0.5183, 0.1641, 0.4479, 0.1286, 0.4778, 0.0107, 0.5468, 0.009665, 0.5374, 0.008728, 0.5277, 0.1641, 0.4479, 0.1223, 0.4285, 0.9912, 0.4281, 0.1444, 0.3039, 0.1201, 0.2837, 0.9892, 0.2889, 0.1286, 0.4778, 0.1641, 0.4479, 0.9913, 0.4189, 0.1262, 0.333, 0.1444, 0.3039, 0.989, 0.2765, 0.08823, 0.05219, 0.1622, 0.1377, 0.004936, 0.9999, 1.0, 1.0, 1.0, 1.0, 0.9375, 1.0, 0.2363, 0.05219, 0.3245, 0.123, 0.3245, 0.9995, 0.5, 1.0, 0.5, 1.0, 0.4375, 1.0, 0.9375, 1.0, 0.9375, 1.0, 0.875, 1.0, 0.4375, 1.0, 0.4375, 1.0, 0.375, 1.0, 0.1275, 0.8059, 0.1689, 0.7854, 0.9997, 0.7858, 0.1254, 0.6617, 0.1492, 0.6409, 0.997, 0.6369, 0.1285, 0.8336, 0.1275, 0.8059, 0.9836, 0.6766, 0.1264, 0.6894, 0.1254, 0.6617, 0.9822, 0.5323, 0.1223, 0.4285, 0.1224, 0.4007, 0.9853, 0.5319, 0.1217, 0.005333, 0.1622, 0.1377, 0.08823, 0.05219, 0.09273, 0.002506, 0.1023, 0.003395, 0.1121, 0.004335, 0.8588, 0.7179, 0.8931, 0.7167, 0.8934, 0.7771, 0.864, 0.7782, 0.8931, 0.7167, 0.9279, 0.7179, 0.9234, 0.7782, 0.8934, 0.7771, 0.8517, 0.6129, 0.8913, 0.6115, 0.8925, 0.6604, 0.8543, 0.6618, 0.8543, 0.6618, 0.8925, 0.6604, 0.8931, 0.7167, 0.8588, 0.7179, 0.894, 0.6115, 0.9342, 0.6129, 0.9318, 0.6618, 0.893, 0.6604, 0.893, 0.6604, 0.9318, 0.6618, 0.9279, 0.7179, 0.8931, 0.7167, 0.5989, 0.6669, 0.6385, 0.6648, 0.6401, 0.7138, 0.6019, 0.7157, 0.6019, 0.7157, 0.6401, 0.7138, 0.6405, 0.7701, 0.6062, 0.7719, 0.5562, 0.7701, 0.5905, 0.7719, 0.5856, 0.8321, 0.5562, 0.8306, 0.8581, 0.5501, 0.8929, 0.5489, 0.8925, 0.6093, 0.8626, 0.6103, 0.5582, 0.6648, 0.5977, 0.6669, 0.5947, 0.7157, 0.5566, 0.7138, 0.5566, 0.7138, 0.5947, 0.7157, 0.5905, 0.7719, 0.5562, 0.7701, 0.8517, 0.445, 0.8919, 0.4436, 0.8929, 0.4925, 0.8541, 0.4939, 0.8541, 0.4939, 0.8929, 0.4925, 0.8929, 0.5489, 0.8581, 0.5501, 0.8946, 0.4436, 0.9342, 0.445, 0.9316, 0.4939, 0.8934, 0.4925, 0.8934, 0.4925, 0.9316, 0.4939, 0.9272, 0.5501, 0.8929, 0.5489, 0.7751, 0.5501, 0.8094, 0.5489, 0.8097, 0.6093, 0.7803, 0.6103, 0.8094, 0.5489, 0.8442, 0.5501, 0.8397, 0.6103, 0.8097, 0.6093, 0.768, 0.445, 0.8076, 0.4436, 0.8088, 0.4925, 0.7706, 0.4939, 0.7706, 0.4939, 0.8088, 0.4925, 0.8094, 0.5489, 0.7751, 0.5501, 0.8103, 0.4436, 0.8505, 0.445, 0.8481, 0.4939, 0.8093, 0.4925, 0.8093, 0.4925, 0.8481, 0.4939, 0.8442, 0.5501, 0.8094, 0.5489, 0.3462, 0.6669, 0.3857, 0.6648, 0.3873, 0.7138, 0.3492, 0.7157, 0.3492, 0.7157, 0.3873, 0.7138, 0.3877, 0.7701, 0.3535, 0.7719, 0.6405, 0.7701, 0.6747, 0.7719, 0.6699, 0.8321, 0.6405, 0.8306, 0.09395, 0.7719, 0.1288, 0.7706, 0.1284, 0.831, 0.09847, 0.8321, 0.6424, 0.6648, 0.682, 0.6669, 0.679, 0.7157, 0.6408, 0.7138, 0.6408, 0.7138, 0.679, 0.7157, 0.6747, 0.7719, 0.6405, 0.7701, 0.08763, 0.6668, 0.1278, 0.6654, 0.1288, 0.7143, 0.09003, 0.7157, 0.09003, 0.7157, 0.1288, 0.7143, 0.1288, 0.7706, 0.09395, 0.7719, 0.1305, 0.6654, 0.1701, 0.6668, 0.1675, 0.7157, 0.1293, 0.7143, 0.1293, 0.7143, 0.1675, 0.7157, 0.1631, 0.7719, 0.1288, 0.7706, 0.7751, 0.3822, 0.8094, 0.381, 0.8097, 0.4414, 0.7803, 0.4424, 0.8094, 0.381, 0.8442, 0.3822, 0.8397, 0.4424, 0.8097, 0.4414, 0.768, 0.2771, 0.8076, 0.2757, 0.8088, 0.3247, 0.7707, 0.326, 0.7707, 0.326, 0.8088, 0.3247, 0.8094, 0.381, 0.7751, 0.3822, 0.8103, 0.2757, 0.8505, 0.2771, 0.8481, 0.326, 0.8093, 0.3247, 0.8093, 0.3247, 0.8481, 0.326, 0.8442, 0.3822, 0.8094, 0.381, 0.6838, 0.6141, 0.7233, 0.612, 0.7249, 0.661, 0.6868, 0.6629, 0.6868, 0.6629, 0.7249, 0.661, 0.7253, 0.7173, 0.6911, 0.7191, 0.3877, 0.7701, 0.422, 0.7719, 0.4171, 0.8321, 0.3877, 0.8306, 0.006923, 0.9392, 0.04175, 0.938, 0.04138, 0.9984, 0.01145, 0.9994, 0.3897, 0.6648, 0.4292, 0.6669, 0.4262, 0.7157, 0.3881, 0.7138, 0.3881, 0.7138, 0.4262, 0.7157, 0.422, 0.7719, 0.3877, 0.7701, 0.0006084, 0.8341, 0.04081, 0.8327, 0.04179, 0.8816, 0.003006, 0.883, 0.003006, 0.883, 0.04179, 0.8816, 0.04175, 0.938, 0.006923, 0.9392, 0.04352, 0.8327, 0.08308, 0.8341, 0.08048, 0.883, 0.04231, 0.8816, 0.04231, 0.8816, 0.08048, 0.883, 0.07603, 0.9392, 0.04175, 0.938, 0.7253, 0.7173, 0.7596, 0.7191, 0.7548, 0.7793, 0.7253, 0.7778, 0.8581, 0.3822, 0.8929, 0.381, 0.8925, 0.4414, 0.8626, 0.4424, 0.7273, 0.612, 0.7668, 0.6141, 0.7638, 0.6629, 0.7257, 0.661, 0.7257, 0.661, 0.7638, 0.6629, 0.7596, 0.7191, 0.7253, 0.7173, 0.8517, 0.2771, 0.8919, 0.2757, 0.8929, 0.3247, 0.8541, 0.326, 0.8541, 0.326, 0.8929, 0.3247, 0.8929, 0.381, 0.8581, 0.3822, 0.8946, 0.2757, 0.9342, 0.2771, 0.9316, 0.326, 0.8934, 0.3247, 0.8934, 0.3247, 0.9316, 0.326, 0.9272, 0.3822, 0.8929, 0.381, 0.8599, 0.1076, 0.8942, 0.1064, 0.8945, 0.1668, 0.8651, 0.1678, 0.8942, 0.1064, 0.929, 0.1076, 0.9245, 0.1678, 0.8945, 0.1668, 0.8528, 0.002569, 0.8924, 0.001183, 0.8936, 0.0501, 0.8554, 0.05143, 0.8554, 0.05143, 0.8936, 0.0501, 0.8942, 0.1064, 0.8599, 0.1076, 0.8951, 0.001175, 0.9353, 0.002561, 0.9329, 0.05143, 0.8941, 0.05009, 0.8941, 0.05009, 0.9329, 0.05143, 0.929, 0.1076, 0.8942, 0.1064, 0.6849, 0.003186, 0.7244, 0.001175, 0.726, 0.05008, 0.6879, 0.05202, 0.6879, 0.05202, 0.726, 0.05008, 0.7264, 0.1064, 0.6921, 0.1082, 0.7751, 0.7179, 0.8094, 0.7167, 0.8097, 0.7771, 0.7803, 0.7782, 0.8094, 0.7167, 0.8442, 0.7179, 0.8397, 0.7782, 0.8097, 0.7771, 0.768, 0.6129, 0.8076, 0.6115, 0.8088, 0.6604, 0.7707, 0.6618, 0.7707, 0.6618, 0.8088, 0.6604, 0.8094, 0.7167, 0.7751, 0.7179, 0.8103, 0.6115, 0.8505, 0.6129, 0.8481, 0.6618, 0.8093, 0.6604, 0.8093, 0.6604, 0.8481, 0.6618, 0.8442, 0.7179, 0.8094, 0.7167, 0.4304, 0.6669, 0.47, 0.6648, 0.4716, 0.7138, 0.4334, 0.7157, 0.4334, 0.7157, 0.4716, 0.7138, 0.472, 0.7701, 0.4377, 0.7719, 0.7264, 0.1064, 0.7606, 0.1082, 0.7558, 0.1684, 0.7264, 0.1669, 0.1776, 0.7719, 0.2125, 0.7706, 0.2121, 0.831, 0.1822, 0.8321, 0.7284, 0.001175, 0.7679, 0.003186, 0.7649, 0.05202, 0.7268, 0.05008, 0.7268, 0.05008, 0.7649, 0.05202, 0.7606, 0.1082, 0.7264, 0.1064, 0.1713, 0.6668, 0.2115, 0.6654, 0.2125, 0.7143, 0.1737, 0.7157, 0.1737, 0.7157, 0.2125, 0.7143, 0.2125, 0.7706, 0.1776, 0.7719, 0.2142, 0.6654, 0.2538, 0.6668, 0.2512, 0.7157, 0.213, 0.7143, 0.213, 0.7143, 0.2512, 0.7157, 0.2467, 0.7719, 0.2125, 0.7706, 0.472, 0.7701, 0.5062, 0.7719, 0.5014, 0.8321, 0.472, 0.8306, 0.6907, 0.8869, 0.7255, 0.8857, 0.7251, 0.9461, 0.6952, 0.9471, 0.4739, 0.6648, 0.5135, 0.6669, 0.5105, 0.7157, 0.4723, 0.7138, 0.4723, 0.7138, 0.5105, 0.7157, 0.5062, 0.7719, 0.472, 0.7701, 0.6844, 0.7819, 0.7246, 0.7805, 0.7255, 0.8294, 0.6867, 0.8307, 0.6867, 0.8307, 0.7255, 0.8294, 0.7255, 0.8857, 0.6907, 0.8869, 0.7273, 0.7805, 0.7668, 0.7819, 0.7642, 0.8307, 0.7261, 0.8294, 0.7261, 0.8294, 0.7642, 0.8307, 0.7598, 0.8869, 0.7255, 0.8857, 0.7751, 0.8858, 0.8094, 0.8846, 0.8097, 0.945, 0.7803, 0.946, 0.8094, 0.8846, 0.8442, 0.8858, 0.8397, 0.946, 0.8097, 0.945, 0.768, 0.7808, 0.8076, 0.7794, 0.8088, 0.8283, 0.7706, 0.8296, 0.7706, 0.8296, 0.8088, 0.8283, 0.8094, 0.8846, 0.7751, 0.8858, 0.8103, 0.7794, 0.8505, 0.7808, 0.8481, 0.8296, 0.8093, 0.8283, 0.8093, 0.8283, 0.8481, 0.8296, 0.8442, 0.8858, 0.8094, 0.8846, 0.6838, 0.2772, 0.7233, 0.2752, 0.7249, 0.3241, 0.6868, 0.326, 0.6868, 0.326, 0.7249, 0.3241, 0.7253, 0.3805, 0.6911, 0.3822, 0.8588, 0.8858, 0.8931, 0.8846, 0.8934, 0.945, 0.864, 0.946, 0.8931, 0.8846, 0.9279, 0.8858, 0.9234, 0.946, 0.8934, 0.945, 0.8517, 0.7808, 0.8913, 0.7794, 0.8925, 0.8283, 0.8543, 0.8296, 0.8543, 0.8296, 0.8925, 0.8283, 0.8931, 0.8846, 0.8588, 0.8858, 0.894, 0.7794, 0.9342, 0.7808, 0.9318, 0.8296, 0.893, 0.8283, 0.893, 0.8283, 0.9318, 0.8296, 0.9279, 0.8858, 0.8931, 0.8846, 0.6838, 0.4456, 0.7233, 0.4436, 0.7249, 0.4925, 0.6868, 0.4945, 0.6868, 0.4945, 0.7249, 0.4925, 0.7253, 0.5489, 0.6911, 0.5506, 0.7253, 0.3805, 0.7596, 0.3822, 0.7548, 0.4424, 0.7253, 0.4409, 0.2613, 0.7719, 0.2962, 0.7706, 0.2958, 0.831, 0.2659, 0.8321, 0.7273, 0.2752, 0.7668, 0.2772, 0.7638, 0.326, 0.7257, 0.3241, 0.7257, 0.3241, 0.7638, 0.326, 0.7596, 0.3822, 0.7253, 0.3805, 0.255, 0.6668, 0.2952, 0.6654, 0.2962, 0.7143, 0.2574, 0.7157, 0.2574, 0.7157, 0.2962, 0.7143, 0.2962, 0.7706, 0.2613, 0.7719, 0.2979, 0.6654, 0.3375, 0.6668, 0.3349, 0.7157, 0.2967, 0.7143, 0.2967, 0.7143, 0.3349, 0.7157, 0.3304, 0.7719, 0.2962, 0.7706, 0.7253, 0.5489, 0.7596, 0.5506, 0.7548, 0.6108, 0.7253, 0.6093, 0.7754, 0.1076, 0.8103, 0.1064, 0.8099, 0.1668, 0.78, 0.1678, 0.7273, 0.4436, 0.7668, 0.4456, 0.7638, 0.4945, 0.7257, 0.4925, 0.7257, 0.4925, 0.7638, 0.4945, 0.7596, 0.5506, 0.7253, 0.5489, 0.7691, 0.002561, 0.8093, 0.001175, 0.8103, 0.05009, 0.7715, 0.05143, 0.7715, 0.05143, 0.8103, 0.05009, 0.8103, 0.1064, 0.7754, 0.1076, 0.812, 0.001182, 0.8516, 0.002569, 0.849, 0.05143, 0.8108, 0.0501, 0.8108, 0.0501, 0.849, 0.05143, 0.8445, 0.1076, 0.8103, 0.1064, 0.007665, 0.7713, 0.04194, 0.7701, 0.04231, 0.8305, 0.01285, 0.8315, 0.04194, 0.7701, 0.07677, 0.7713, 0.07224, 0.8315, 0.04231, 0.8305, 0.0006084, 0.6662, 0.04018, 0.6649, 0.04138, 0.7138, 0.003215, 0.7151, 0.003215, 0.7151, 0.04138, 0.7138, 0.04194, 0.7701, 0.007665, 0.7713, 0.04288, 0.6648, 0.08308, 0.6662, 0.08069, 0.7151, 0.0419, 0.7138, 0.0419, 0.7138, 0.08069, 0.7151, 0.07677, 0.7713, 0.04194, 0.7701, 0.5147, 0.6669, 0.5542, 0.6648, 0.5558, 0.7138, 0.5177, 0.7157, 0.5177, 0.7157, 0.5558, 0.7138, 0.5562, 0.7701, 0.522, 0.7719, 0.0051, 0.156, 0.04219, 0.1581, 0.04014, 0.2212, 0.0006081, 0.2189, 0.5937, 0.287, 0.5566, 0.2855, 0.5582, 0.2224, 0.5977, 0.224, 0.5555, 0.2855, 0.5178, 0.287, 0.5141, 0.224, 0.5543, 0.2224, 0.5794, 0.4424, 0.555, 0.4414, 0.5556, 0.3582, 0.5874, 0.3595, 0.5874, 0.3595, 0.5556, 0.3582, 0.5566, 0.2855, 0.5937, 0.287, 0.555, 0.4414, 0.5303, 0.4424, 0.5233, 0.3595, 0.5556, 0.3582, 0.5556, 0.3582, 0.5233, 0.3595, 0.5178, 0.287, 0.5555, 0.2855, 0.01863, 0.0006092, 0.04297, 0.002002, 0.04297, 0.0853, 0.01117, 0.08348, 0.01117, 0.08348, 0.04297, 0.0853, 0.04219, 0.1581, 0.0051, 0.156, 0.2156, 0.1581, 0.2527, 0.156, 0.2572, 0.2189, 0.2177, 0.2212, 0.3481, 0.599, 0.3858, 0.6005, 0.3846, 0.6636, 0.3444, 0.6621, 0.2149, 0.002001, 0.2392, 0.0006087, 0.2466, 0.08348, 0.2149, 0.0853, 0.2149, 0.0853, 0.2466, 0.08348, 0.2527, 0.156, 0.2156, 0.1581, 0.3606, 0.4436, 0.3853, 0.4446, 0.3859, 0.5278, 0.3536, 0.5265, 0.3536, 0.5265, 0.3859, 0.5278, 0.3858, 0.6005, 0.3481, 0.599, 0.3853, 0.4446, 0.4097, 0.4436, 0.4177, 0.5265, 0.3859, 0.5278, 0.3859, 0.5278, 0.4177, 0.5265, 0.424, 0.599, 0.3868, 0.6005, 0.3016, 0.1581, 0.3387, 0.156, 0.3432, 0.2189, 0.3036, 0.2212, 0.4243, 0.287, 0.3866, 0.2855, 0.3878, 0.2224, 0.428, 0.224, 0.3008, 0.002001, 0.3251, 0.0006087, 0.3326, 0.08348, 0.3008, 0.0853, 0.3008, 0.0853, 0.3326, 0.08348, 0.3387, 0.156, 0.3016, 0.1581, 0.4118, 0.4424, 0.387, 0.4414, 0.3865, 0.3582, 0.4188, 0.3595, 0.4188, 0.3595, 0.3865, 0.3582, 0.3866, 0.2855, 0.4243, 0.287, 0.387, 0.4414, 0.3627, 0.4424, 0.3547, 0.3595, 0.3865, 0.3582, 0.3865, 0.3582, 0.3547, 0.3595, 0.3484, 0.287, 0.3855, 0.2855, 0.2614, 0.5996, 0.2985, 0.6011, 0.2969, 0.6642, 0.2573, 0.6626, 0.2996, 0.6011, 0.3373, 0.5996, 0.341, 0.6626, 0.3008, 0.6642, 0.2757, 0.4442, 0.3, 0.4451, 0.2995, 0.5284, 0.2676, 0.5271, 0.2676, 0.5271, 0.2995, 0.5284, 0.2985, 0.6011, 0.2614, 0.5996, 0.3, 0.4451, 0.3248, 0.4442, 0.3318, 0.5271, 0.2995, 0.5284, 0.2995, 0.5284, 0.3318, 0.5271, 0.3373, 0.5996, 0.2996, 0.6011, 0.1905, 0.2224, 0.2149, 0.2238, 0.2149, 0.3071, 0.1831, 0.3053, 0.1831, 0.3053, 0.2149, 0.3071, 0.2141, 0.3799, 0.177, 0.3777, 0.1297, 0.3799, 0.1668, 0.3777, 0.1713, 0.4407, 0.1317, 0.443, 0.5189, 0.1566, 0.5566, 0.1581, 0.5554, 0.2212, 0.5152, 0.2196, 0.1289, 0.2238, 0.1532, 0.2224, 0.1607, 0.3053, 0.1289, 0.3071, 0.1289, 0.3071, 0.1607, 0.3053, 0.1668, 0.3777, 0.1297, 0.3799, 0.5314, 0.001175, 0.5561, 0.002135, 0.5567, 0.08534, 0.5244, 0.08409, 0.5244, 0.08409, 0.5567, 0.08534, 0.5566, 0.1581, 0.5189, 0.1566, 0.5561, 0.002135, 0.5805, 0.001174, 0.5885, 0.08409, 0.5567, 0.08534, 0.5567, 0.08534, 0.5885, 0.08409, 0.5948, 0.1566, 0.5576, 0.1581, 0.5874, 0.5265, 0.5556, 0.5278, 0.555, 0.4446, 0.5794, 0.4436, 0.5556, 0.5278, 0.5233, 0.5265, 0.5303, 0.4436, 0.555, 0.4446, 0.5977, 0.6621, 0.5582, 0.6636, 0.5566, 0.6005, 0.5937, 0.599, 0.5937, 0.599, 0.5566, 0.6005, 0.5556, 0.5278, 0.5874, 0.5265, 0.5543, 0.6636, 0.5141, 0.6621, 0.5178, 0.5991, 0.5555, 0.6005, 0.5555, 0.6005, 0.5178, 0.5991, 0.5233, 0.5265, 0.5556, 0.5278, 0.1713, 0.2189, 0.1317, 0.2212, 0.1297, 0.1581, 0.1668, 0.156, 0.1668, 0.156, 0.1297, 0.1581, 0.1289, 0.0853, 0.1607, 0.08348, 0.3875, 0.1581, 0.4246, 0.156, 0.4291, 0.2189, 0.3896, 0.2212, 0.4329, 0.599, 0.4706, 0.6005, 0.4694, 0.6636, 0.4292, 0.6621, 0.3867, 0.002001, 0.4111, 0.0006081, 0.4185, 0.08348, 0.3867, 0.0853, 0.3867, 0.0853, 0.4185, 0.08348, 0.4246, 0.156, 0.3875, 0.1581, 0.4454, 0.4436, 0.4702, 0.4446, 0.4708, 0.5278, 0.4384, 0.5265, 0.4384, 0.5265, 0.4708, 0.5278, 0.4706, 0.6005, 0.4329, 0.599, 0.4702, 0.4446, 0.4945, 0.4436, 0.5026, 0.5265, 0.4708, 0.5278, 0.4708, 0.5278, 0.5026, 0.5265, 0.5088, 0.599, 0.4717, 0.6005, 0.473, 0.002135, 0.4724, 0.08534, 0.4406, 0.08409, 0.4486, 0.001174, 0.4724, 0.08534, 0.4715, 0.1581, 0.4344, 0.1566, 0.4406, 0.08409, 0.3008, 0.2238, 0.3008, 0.3071, 0.269, 0.3053, 0.2765, 0.2224, 0.4977, 0.001175, 0.5048, 0.08409, 0.4724, 0.08534, 0.473, 0.002135, 0.3008, 0.3071, 0.3, 0.3799, 0.2629, 0.3777, 0.269, 0.3053, 0.5048, 0.08409, 0.5103, 0.1566, 0.4725, 0.1581, 0.4724, 0.08534, 0.3, 0.3799, 0.298, 0.443, 0.2584, 0.4407, 0.2629, 0.3777, 0.5103, 0.1566, 0.514, 0.2196, 0.4738, 0.2212, 0.4725, 0.1581, 0.6427, 0.002135, 0.6421, 0.08534, 0.6103, 0.08409, 0.6183, 0.001175, 0.6421, 0.08534, 0.6412, 0.1581, 0.6041, 0.1566, 0.6103, 0.08409, 0.1289, 0.002001, 0.1289, 0.0853, 0.09711, 0.08348, 0.1046, 0.0006081, 0.6674, 0.001175, 0.6745, 0.08409, 0.6421, 0.08534, 0.6427, 0.002135, 0.1289, 0.0853, 0.1281, 0.1581, 0.09104, 0.156, 0.09711, 0.08348, 0.6745, 0.08409, 0.68, 0.1566, 0.6423, 0.1581, 0.6421, 0.08534, 0.1281, 0.1581, 0.1261, 0.2212, 0.08655, 0.2189, 0.09104, 0.156, 0.68, 0.1566, 0.6837, 0.2196, 0.6435, 0.2212, 0.6423, 0.1581, 0.2392, 0.2224, 0.2466, 0.3053, 0.2149, 0.3071, 0.2149, 0.2238, 0.2466, 0.3053, 0.2527, 0.3777, 0.2156, 0.3799, 0.2149, 0.3071, 0.06593, 0.4436, 0.07397, 0.5265, 0.04214, 0.5278, 0.04157, 0.4446, 0.04157, 0.4446, 0.04214, 0.5278, 0.009807, 0.5265, 0.01682, 0.4436, 0.07397, 0.5265, 0.0802, 0.599, 0.04309, 0.6005, 0.04214, 0.5278, 0.04214, 0.5278, 0.04201, 0.6005, 0.004297, 0.5991, 0.009807, 0.5265, 0.0802, 0.599, 0.08425, 0.6621, 0.04469, 0.6636, 0.04309, 0.6005, 0.04201, 0.6005, 0.04081, 0.6636, 0.0006084, 0.6621, 0.004297, 0.5991, 0.6416, 0.4446, 0.641, 0.5278, 0.6092, 0.5265, 0.6173, 0.4436, 0.641, 0.5278, 0.6401, 0.6005, 0.603, 0.599, 0.6092, 0.5265, 0.2149, 0.002001, 0.2149, 0.0853, 0.1831, 0.08348, 0.1905, 0.0006081, 0.6664, 0.4436, 0.6734, 0.5265, 0.641, 0.5278, 0.6416, 0.4446, 0.2149, 0.0853, 0.2141, 0.1581, 0.177, 0.156, 0.1831, 0.08348, 0.6734, 0.5265, 0.6789, 0.599, 0.6412, 0.6005, 0.641, 0.5278, 0.2141, 0.1581, 0.212, 0.2212, 0.1725, 0.2189, 0.177, 0.156, 0.6789, 0.599, 0.6826, 0.6621, 0.6424, 0.6636, 0.6412, 0.6005, 0.6416, 0.2234, 0.641, 0.3066, 0.6092, 0.3053, 0.6173, 0.2224, 0.641, 0.3066, 0.6401, 0.3793, 0.603, 0.3778, 0.6092, 0.3053, 0.3008, 0.002001, 0.3008, 0.0853, 0.269, 0.08348, 0.2765, 0.0006081, 0.6664, 0.2224, 0.6734, 0.3053, 0.641, 0.3066, 0.6416, 0.2234, 0.3008, 0.0853, 0.3, 0.1581, 0.2629, 0.156, 0.269, 0.08348, 0.6734, 0.3053, 0.6789, 0.3778, 0.6412, 0.3793, 0.641, 0.3066, 0.3, 0.1581, 0.298, 0.2212, 0.2584, 0.2189, 0.2629, 0.156, 0.6789, 0.3778, 0.6826, 0.4408, 0.6424, 0.4424, 0.6412, 0.3793, 0.06731, 0.0006087, 0.07477, 0.08348, 0.04297, 0.0853, 0.04297, 0.002002, 0.07477, 0.08348, 0.08084, 0.156, 0.04375, 0.1581, 0.04297, 0.0853, 0.06593, 0.2224, 0.07397, 0.3053, 0.04214, 0.3066, 0.04157, 0.2234, 0.04157, 0.2234, 0.04214, 0.3066, 0.009807, 0.3053, 0.01682, 0.2224, 0.07397, 0.3053, 0.0802, 0.3778, 0.04309, 0.3793, 0.04214, 0.3066, 0.04214, 0.3066, 0.04201, 0.3793, 0.004297, 0.3778, 0.009807, 0.3053, 0.0802, 0.3778, 0.08425, 0.4408, 0.04469, 0.4424, 0.04309, 0.3793, 0.04201, 0.3793, 0.04081, 0.4424, 0.0006084, 0.4408, 0.004297, 0.3778, 0.1303, 0.4451, 0.1297, 0.5284, 0.09792, 0.5271, 0.1059, 0.4442, 0.1297, 0.5284, 0.1288, 0.6011, 0.09168, 0.5996, 0.09792, 0.5271, 0.1289, 0.2238, 0.1289, 0.3071, 0.09711, 0.3053, 0.1046, 0.2224, 0.1551, 0.4442, 0.1621, 0.5271, 0.1297, 0.5284, 0.1303, 0.4451, 0.1289, 0.3071, 0.1281, 0.3799, 0.09104, 0.3777, 0.09711, 0.3053, 0.1621, 0.5271, 0.1676, 0.5996, 0.1299, 0.6011, 0.1297, 0.5284, 0.1281, 0.3799, 0.1261, 0.443, 0.08655, 0.4407, 0.09104, 0.3777, 0.1676, 0.5996, 0.1713, 0.6626, 0.1311, 0.6642, 0.1299, 0.6011, 0.3251, 0.2224, 0.3326, 0.3053, 0.3008, 0.3071, 0.3008, 0.2238, 0.3326, 0.3053, 0.3387, 0.3777, 0.3016, 0.3799, 0.3008, 0.3071, 0.4946, 0.2224, 0.5026, 0.3053, 0.4708, 0.3066, 0.4702, 0.2234, 0.4702, 0.2234, 0.4708, 0.3066, 0.4384, 0.3053, 0.4454, 0.2224, 0.5026, 0.3053, 0.5088, 0.3778, 0.4717, 0.3793, 0.4708, 0.3066, 0.4708, 0.3066, 0.4706, 0.3793, 0.4329, 0.3778, 0.4384, 0.3053, 0.5088, 0.3778, 0.5129, 0.4408, 0.4733, 0.4424, 0.4717, 0.3793, 0.4706, 0.3793, 0.4694, 0.4424, 0.4292, 0.4408, 0.4329, 0.3778, 0.2152, 0.4451, 0.2146, 0.5284, 0.1828, 0.5271, 0.1908, 0.4442, 0.2146, 0.5284, 0.2137, 0.6011, 0.1765, 0.5996, 0.1828, 0.5271, 0.3867, 0.002001, 0.3867, 0.0853, 0.3549, 0.08348, 0.3624, 0.0006081, 0.2399, 0.4442, 0.2469, 0.5271, 0.2146, 0.5284, 0.2152, 0.4451, 0.3867, 0.0853, 0.3859, 0.1581, 0.3489, 0.156, 0.3549, 0.08348, 0.2469, 0.5271, 0.2524, 0.5996, 0.2147, 0.6011, 0.2146, 0.5284, 0.3859, 0.1581, 0.3839, 0.2212, 0.3444, 0.2189, 0.3489, 0.156, 0.2524, 0.5996, 0.2561, 0.6626, 0.2159, 0.6642, 0.2147, 0.6011, 0.4685, -0.7864, 0.4685, 1.799, 0.455, 1.799, 0.455, -0.7864, 0.455, -0.7864, 0.455, 1.799, 0.4416, 1.799, 0.4416, -0.7864, 0.4416, -0.7864, 0.4416, 1.799, 0.4281, 1.799, 0.4281, -0.7864, 0.4281, -0.7864, 0.4281, 1.799, 0.4147, 1.799, 0.4147, -0.7864, 0.4147, -0.7864, 0.4147, 1.799, 0.4012, 1.799, 0.4012, -0.7864, 0.4012, -0.7864, 0.4012, 1.799, 0.3878, 1.799, 0.3878, -0.7864, 0.3878, -0.7864, 0.3878, 1.799, 0.3744, 1.799, 0.3744, -0.7864, 0.3744, -0.7864, 0.3744, 1.799, 0.3609, 1.799, 0.3609, -0.7864, 0.3609, -0.7864, 0.3609, 1.799, 0.3475, 1.799, 0.3475, -0.7864, 0.3475, -0.7864, 0.3475, 1.799, 0.334, 1.799, 0.334, -0.7864, 0.5492, -0.7864, 0.5492, 1.799, 0.5357, 1.799, 0.5357, -0.7864, 0.5357, -0.7864, 0.5357, 1.799, 0.5223, 1.799, 0.5223, -0.7864, 0.5223, -0.7864, 0.5223, 1.799, 0.5088, 1.799, 0.5088, -0.7864, 0.5088, -0.7864, 0.5088, 1.799, 0.4954, 1.799, 0.4954, -0.7864, 0.3418, 0.4717, 0.25, 0.49, 0.1582, 0.4717, 0.08029, 0.4197, 0.02827, 0.3418, 0.01, 0.25, 0.02827, 0.1582, 0.08029, 0.08029, 0.1582, 0.02827, 0.25, 0.01, 0.3418, 0.02827, 0.4197, 0.08029, 0.4717, 0.1582, 0.49, 0.25, 0.4717, 0.3418, 0.4197, 0.4197, 0.4954, -0.7864, 0.4954, 1.799, 0.4819, 1.799, 0.4819, -0.7864, 0.4819, -0.7864, 0.4819, 1.799, 0.4685, 1.799, 0.4685, -0.7864, 0.5409, 0.8819, 0.3754, 0.8819, 0.2225, 0.8186, 0.1054, 0.7016, 0.04211, 0.5486, 0.04211, 0.3831, 0.1054, 0.2302, 0.2225, 0.1132, 0.3754, 0.04986, 0.5409, 0.04986, 0.6938, 0.1132, 0.8108, 0.2302, 0.8742, 0.3831, 0.8742, 0.5486, 0.8108, 0.7016, 0.6938, 0.8186])
me_cylinder.materials.append(mat_bois)
me_cylinder.materials.append(mat_or)
me_cylinder.materials.append(mat_acier_clair)
me_cylinder.materials.append(mat_acier_fonc)
me_cylinder.materials.append(mat_bois_inter)
me_cylinder.update()

# ---- objects
ob_light = bpy.data.objects.new('Light', light_light)
ob_camera = bpy.data.objects.new('Camera', cam_camera)
ob_cylinder = bpy.data.objects.new('Cylinder', me_cylinder)

# ---- transforms, parenting, visibility, modifiers, constraints
ob_light.location = (1.627, -4.303, 1.016)
ob_light.rotation_euler = (0.6503, 0.05522, 1.866)
ob_light.lock_rotations_4d = False
ob_light.empty_display_type = 'ARROWS'
ob_light.color = (0.0, 0.0, 0.0, 0.0)
ob_light.lineart.crease_threshold = 0.0
ob_camera.location = (4.59, -4.021, 3.229)
ob_camera.rotation_euler = (1.109, 0.0, 0.8149)
ob_camera.lock_rotations_4d = False
ob_camera.empty_display_type = 'ARROWS'
ob_camera.color = (0.0, 0.0, 0.0, 0.0)
ob_camera.display_type = 'WIRE'
ob_camera.lineart.crease_threshold = 0.0
ob_cylinder.location = (0.0, 0.0, 0.0)

# ---- collection membership
col_collection.objects.link(ob_light)
col_collection.objects.link(ob_camera)
col_collection.objects.link(ob_cylinder)

# ---- scene / render settings (as saved in the file)
scene.camera = ob_camera
scene.frame_start = 1; scene.frame_end = 250; scene.frame_set(0)
scene.render.engine = 'BLENDER_EEVEE_NEXT'
scene.render.image_settings.color_depth = '16'
scene.render.image_settings.compression = 0
scene.cycles.sampling_pattern = 'TABULATED_SOBOL'
scene.view_settings.view_transform = 'Filmic'
bpy.context.view_layer.update()
